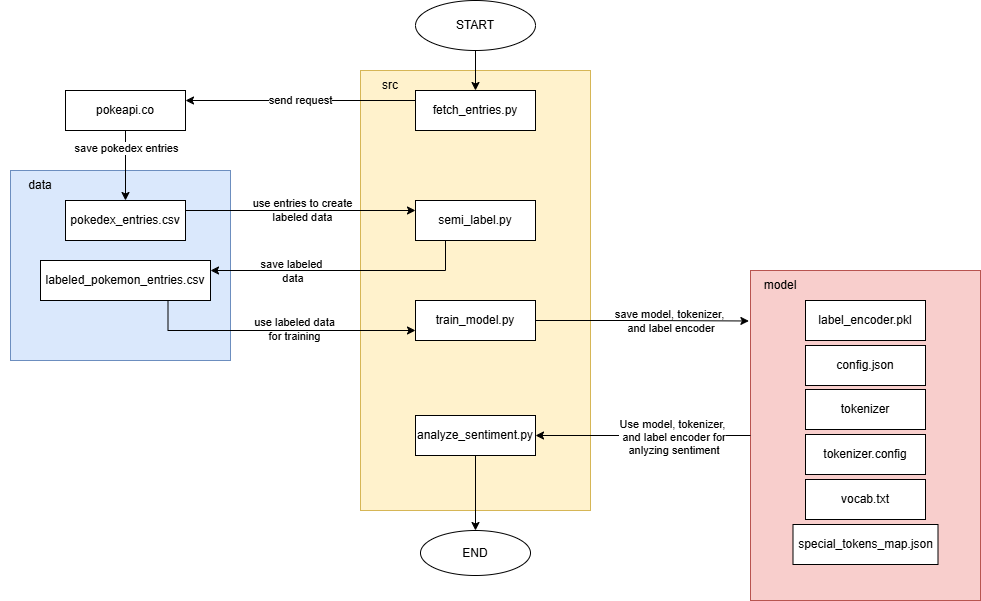

The diagram above was exported from draw.io. Its source (the exported page's mxGraphModel, read from the mxfile embedded in the PNG):
<mxGraphModel dx="1959" dy="762" grid="1" gridSize="10" guides="1" tooltips="1" connect="1" arrows="1" fold="1" page="1" pageScale="1" pageWidth="850" pageHeight="1100" background="#FFFFFF" math="0" shadow="0">
  <root>
    <mxCell id="0" />
    <mxCell id="1" parent="0" />
    <mxCell id="H2wRqJ7Hul_gevoxxxuV-1" value="" style="rounded=0;whiteSpace=wrap;html=1;fillColor=#fff2cc;strokeColor=#d6b656;" vertex="1" parent="1">
      <mxGeometry x="310" y="110" width="230" height="440" as="geometry" />
    </mxCell>
    <mxCell id="H2wRqJ7Hul_gevoxxxuV-2" value="src" style="text;strokeColor=none;align=center;fillColor=none;html=1;verticalAlign=middle;whiteSpace=wrap;rounded=0;" vertex="1" parent="1">
      <mxGeometry x="310" y="110" width="60" height="30" as="geometry" />
    </mxCell>
    <mxCell id="H2wRqJ7Hul_gevoxxxuV-13" value="send request" style="edgeStyle=orthogonalEdgeStyle;rounded=0;orthogonalLoop=1;jettySize=auto;html=1;exitX=0;exitY=0.25;exitDx=0;exitDy=0;entryX=1;entryY=0.25;entryDx=0;entryDy=0;" edge="1" parent="1" source="H2wRqJ7Hul_gevoxxxuV-9" target="H2wRqJ7Hul_gevoxxxuV-10">
      <mxGeometry relative="1" as="geometry" />
    </mxCell>
    <mxCell id="H2wRqJ7Hul_gevoxxxuV-9" value="fetch_entries.py" style="rounded=0;whiteSpace=wrap;html=1;" vertex="1" parent="1">
      <mxGeometry x="365" y="130" width="120" height="40" as="geometry" />
    </mxCell>
    <mxCell id="H2wRqJ7Hul_gevoxxxuV-10" value="pokeapi.co" style="rounded=0;whiteSpace=wrap;html=1;" vertex="1" parent="1">
      <mxGeometry x="15" y="130" width="120" height="40" as="geometry" />
    </mxCell>
    <mxCell id="H2wRqJ7Hul_gevoxxxuV-27" style="edgeStyle=orthogonalEdgeStyle;rounded=0;orthogonalLoop=1;jettySize=auto;html=1;" edge="1" parent="1" source="H2wRqJ7Hul_gevoxxxuV-26" target="H2wRqJ7Hul_gevoxxxuV-9">
      <mxGeometry relative="1" as="geometry" />
    </mxCell>
    <mxCell id="H2wRqJ7Hul_gevoxxxuV-26" value="START" style="ellipse;whiteSpace=wrap;html=1;" vertex="1" parent="1">
      <mxGeometry x="365" y="40" width="120" height="50" as="geometry" />
    </mxCell>
    <mxCell id="H2wRqJ7Hul_gevoxxxuV-30" value="semi_label.py" style="rounded=0;whiteSpace=wrap;html=1;" vertex="1" parent="1">
      <mxGeometry x="365" y="240" width="120" height="40" as="geometry" />
    </mxCell>
    <mxCell id="H2wRqJ7Hul_gevoxxxuV-32" value="" style="group" vertex="1" connectable="0" parent="1">
      <mxGeometry x="700" y="310" width="230" height="330" as="geometry" />
    </mxCell>
    <mxCell id="H2wRqJ7Hul_gevoxxxuV-5" value="" style="rounded=0;whiteSpace=wrap;html=1;fillColor=#f8cecc;strokeColor=#b85450;" vertex="1" parent="H2wRqJ7Hul_gevoxxxuV-32">
      <mxGeometry width="230" height="330" as="geometry" />
    </mxCell>
    <mxCell id="H2wRqJ7Hul_gevoxxxuV-8" value="model" style="text;strokeColor=none;align=center;fillColor=none;html=1;verticalAlign=middle;whiteSpace=wrap;rounded=0;" vertex="1" parent="H2wRqJ7Hul_gevoxxxuV-32">
      <mxGeometry width="60" height="30" as="geometry" />
    </mxCell>
    <mxCell id="H2wRqJ7Hul_gevoxxxuV-56" value="label_encoder.pkl" style="rounded=0;whiteSpace=wrap;html=1;" vertex="1" parent="H2wRqJ7Hul_gevoxxxuV-32">
      <mxGeometry x="55" y="30" width="120" height="40" as="geometry" />
    </mxCell>
    <mxCell id="H2wRqJ7Hul_gevoxxxuV-61" value="config.json" style="rounded=0;whiteSpace=wrap;html=1;" vertex="1" parent="H2wRqJ7Hul_gevoxxxuV-32">
      <mxGeometry x="55" y="75" width="120" height="40" as="geometry" />
    </mxCell>
    <mxCell id="H2wRqJ7Hul_gevoxxxuV-62" value="tokenizer" style="rounded=0;whiteSpace=wrap;html=1;" vertex="1" parent="H2wRqJ7Hul_gevoxxxuV-32">
      <mxGeometry x="55" y="119" width="120" height="40" as="geometry" />
    </mxCell>
    <mxCell id="H2wRqJ7Hul_gevoxxxuV-63" value="tokenizer.config" style="rounded=0;whiteSpace=wrap;html=1;" vertex="1" parent="H2wRqJ7Hul_gevoxxxuV-32">
      <mxGeometry x="55" y="164" width="120" height="40" as="geometry" />
    </mxCell>
    <mxCell id="H2wRqJ7Hul_gevoxxxuV-64" value="vocab.txt" style="rounded=0;whiteSpace=wrap;html=1;" vertex="1" parent="H2wRqJ7Hul_gevoxxxuV-32">
      <mxGeometry x="55" y="209" width="120" height="40" as="geometry" />
    </mxCell>
    <mxCell id="H2wRqJ7Hul_gevoxxxuV-65" value="special_tokens_map.json" style="rounded=0;whiteSpace=wrap;html=1;" vertex="1" parent="H2wRqJ7Hul_gevoxxxuV-32">
      <mxGeometry x="42.5" y="254" width="145" height="40" as="geometry" />
    </mxCell>
    <mxCell id="H2wRqJ7Hul_gevoxxxuV-41" value="train_model.py" style="rounded=0;whiteSpace=wrap;html=1;" vertex="1" parent="1">
      <mxGeometry x="365" y="340" width="120" height="40" as="geometry" />
    </mxCell>
    <mxCell id="H2wRqJ7Hul_gevoxxxuV-51" style="edgeStyle=orthogonalEdgeStyle;rounded=0;orthogonalLoop=1;jettySize=auto;html=1;exitX=1;exitY=0.5;exitDx=0;exitDy=0;entryX=-0.007;entryY=0.153;entryDx=0;entryDy=0;entryPerimeter=0;" edge="1" parent="1" source="H2wRqJ7Hul_gevoxxxuV-41" target="H2wRqJ7Hul_gevoxxxuV-5">
      <mxGeometry relative="1" as="geometry" />
    </mxCell>
    <mxCell id="H2wRqJ7Hul_gevoxxxuV-55" value="save model, tokenizer,&lt;div&gt;&amp;nbsp;and label encoder&lt;/div&gt;" style="edgeLabel;html=1;align=center;verticalAlign=middle;resizable=0;points=[];labelBackgroundColor=none;" vertex="1" connectable="0" parent="H2wRqJ7Hul_gevoxxxuV-51">
      <mxGeometry x="-0.0906" y="-3" relative="1" as="geometry">
        <mxPoint x="36" y="-3" as="offset" />
      </mxGeometry>
    </mxCell>
    <mxCell id="H2wRqJ7Hul_gevoxxxuV-52" value="" style="group" vertex="1" connectable="0" parent="1">
      <mxGeometry x="-50" y="210" width="230" height="190" as="geometry" />
    </mxCell>
    <mxCell id="H2wRqJ7Hul_gevoxxxuV-3" value="" style="rounded=0;whiteSpace=wrap;html=1;fillColor=#dae8fc;strokeColor=#6c8ebf;" vertex="1" parent="H2wRqJ7Hul_gevoxxxuV-52">
      <mxGeometry x="10" width="220" height="190" as="geometry" />
    </mxCell>
    <mxCell id="H2wRqJ7Hul_gevoxxxuV-38" value="labeled_pokemon_entries.csv" style="rounded=0;whiteSpace=wrap;html=1;" vertex="1" parent="H2wRqJ7Hul_gevoxxxuV-52">
      <mxGeometry x="40" y="90" width="170" height="40" as="geometry" />
    </mxCell>
    <mxCell id="H2wRqJ7Hul_gevoxxxuV-17" value="pokedex_entries.csv" style="rounded=0;whiteSpace=wrap;html=1;" vertex="1" parent="H2wRqJ7Hul_gevoxxxuV-52">
      <mxGeometry x="65" y="30" width="120" height="40" as="geometry" />
    </mxCell>
    <mxCell id="H2wRqJ7Hul_gevoxxxuV-4" value="data" style="text;strokeColor=none;align=center;fillColor=none;html=1;verticalAlign=middle;whiteSpace=wrap;rounded=0;" vertex="1" parent="H2wRqJ7Hul_gevoxxxuV-52">
      <mxGeometry x="10" width="60" height="30" as="geometry" />
    </mxCell>
    <mxCell id="H2wRqJ7Hul_gevoxxxuV-53" style="edgeStyle=orthogonalEdgeStyle;rounded=0;orthogonalLoop=1;jettySize=auto;html=1;entryX=0.5;entryY=0;entryDx=0;entryDy=0;" edge="1" parent="1" source="H2wRqJ7Hul_gevoxxxuV-10" target="H2wRqJ7Hul_gevoxxxuV-17">
      <mxGeometry relative="1" as="geometry" />
    </mxCell>
    <mxCell id="H2wRqJ7Hul_gevoxxxuV-54" value="save pokedex entries" style="edgeLabel;html=1;align=center;verticalAlign=middle;resizable=0;points=[];" vertex="1" connectable="0" parent="H2wRqJ7Hul_gevoxxxuV-53">
      <mxGeometry x="-0.5143" relative="1" as="geometry">
        <mxPoint as="offset" />
      </mxGeometry>
    </mxCell>
    <mxCell id="H2wRqJ7Hul_gevoxxxuV-33" style="edgeStyle=orthogonalEdgeStyle;rounded=0;orthogonalLoop=1;jettySize=auto;html=1;exitX=1;exitY=0.25;exitDx=0;exitDy=0;entryX=0;entryY=0.25;entryDx=0;entryDy=0;" edge="1" parent="1" source="H2wRqJ7Hul_gevoxxxuV-17" target="H2wRqJ7Hul_gevoxxxuV-30">
      <mxGeometry relative="1" as="geometry" />
    </mxCell>
    <mxCell id="H2wRqJ7Hul_gevoxxxuV-50" value="use entries to create&lt;div&gt;labeled data&lt;/div&gt;" style="edgeLabel;html=1;align=center;verticalAlign=middle;resizable=0;points=[];labelBackgroundColor=none;" vertex="1" connectable="0" parent="H2wRqJ7Hul_gevoxxxuV-33">
      <mxGeometry x="-0.0465" y="1" relative="1" as="geometry">
        <mxPoint x="6" as="offset" />
      </mxGeometry>
    </mxCell>
    <mxCell id="H2wRqJ7Hul_gevoxxxuV-46" style="edgeStyle=orthogonalEdgeStyle;rounded=0;orthogonalLoop=1;jettySize=auto;html=1;exitX=0.25;exitY=1;exitDx=0;exitDy=0;entryX=1;entryY=0.25;entryDx=0;entryDy=0;labelBackgroundColor=none;" edge="1" parent="1" source="H2wRqJ7Hul_gevoxxxuV-30" target="H2wRqJ7Hul_gevoxxxuV-38">
      <mxGeometry relative="1" as="geometry" />
    </mxCell>
    <mxCell id="H2wRqJ7Hul_gevoxxxuV-49" value="save labeled&lt;div&gt;&amp;nbsp;data&lt;/div&gt;" style="edgeLabel;html=1;align=center;verticalAlign=middle;resizable=0;points=[];labelBackgroundColor=none;" vertex="1" connectable="0" parent="H2wRqJ7Hul_gevoxxxuV-46">
      <mxGeometry x="0.1846" y="1" relative="1" as="geometry">
        <mxPoint x="-28" y="-1" as="offset" />
      </mxGeometry>
    </mxCell>
    <mxCell id="H2wRqJ7Hul_gevoxxxuV-44" style="edgeStyle=orthogonalEdgeStyle;rounded=0;orthogonalLoop=1;jettySize=auto;html=1;exitX=0.75;exitY=1;exitDx=0;exitDy=0;entryX=0;entryY=0.75;entryDx=0;entryDy=0;" edge="1" parent="1" source="H2wRqJ7Hul_gevoxxxuV-38" target="H2wRqJ7Hul_gevoxxxuV-41">
      <mxGeometry relative="1" as="geometry" />
    </mxCell>
    <mxCell id="H2wRqJ7Hul_gevoxxxuV-45" value="use labeled data&lt;div&gt;for training&lt;/div&gt;" style="edgeLabel;html=1;align=center;verticalAlign=middle;resizable=0;points=[];labelBackgroundColor=none;" vertex="1" connectable="0" parent="H2wRqJ7Hul_gevoxxxuV-44">
      <mxGeometry x="0.1228" y="2" relative="1" as="geometry">
        <mxPoint as="offset" />
      </mxGeometry>
    </mxCell>
    <mxCell id="H2wRqJ7Hul_gevoxxxuV-84" value="" style="edgeStyle=orthogonalEdgeStyle;rounded=0;orthogonalLoop=1;jettySize=auto;html=1;" edge="1" parent="1" source="H2wRqJ7Hul_gevoxxxuV-67" target="H2wRqJ7Hul_gevoxxxuV-83">
      <mxGeometry relative="1" as="geometry" />
    </mxCell>
    <mxCell id="H2wRqJ7Hul_gevoxxxuV-67" value="analyze_sentiment.py" style="rounded=0;whiteSpace=wrap;html=1;" vertex="1" parent="1">
      <mxGeometry x="365" y="455" width="120" height="40" as="geometry" />
    </mxCell>
    <mxCell id="H2wRqJ7Hul_gevoxxxuV-69" style="edgeStyle=orthogonalEdgeStyle;rounded=0;orthogonalLoop=1;jettySize=auto;html=1;exitX=0;exitY=0.5;exitDx=0;exitDy=0;entryX=1;entryY=0.5;entryDx=0;entryDy=0;" edge="1" parent="1" source="H2wRqJ7Hul_gevoxxxuV-5" target="H2wRqJ7Hul_gevoxxxuV-67">
      <mxGeometry relative="1" as="geometry" />
    </mxCell>
    <mxCell id="H2wRqJ7Hul_gevoxxxuV-71" value="Use model, tokenizer,&lt;div&gt;&amp;nbsp;and label&amp;nbsp;&lt;span style=&quot;background-color: light-dark(#ffffff, var(--ge-dark-color, #121212)); color: light-dark(rgb(0, 0, 0), rgb(255, 255, 255));&quot;&gt;encoder for&lt;/span&gt;&lt;/div&gt;&lt;div&gt;&lt;span style=&quot;background-color: light-dark(#ffffff, var(--ge-dark-color, #121212)); color: light-dark(rgb(0, 0, 0), rgb(255, 255, 255));&quot;&gt;&amp;nbsp;anlyzing sentiment&lt;/span&gt;&lt;/div&gt;" style="edgeLabel;html=1;align=center;verticalAlign=middle;resizable=0;points=[];" vertex="1" connectable="0" parent="H2wRqJ7Hul_gevoxxxuV-69">
      <mxGeometry x="-0.2616" y="1" relative="1" as="geometry">
        <mxPoint as="offset" />
      </mxGeometry>
    </mxCell>
    <mxCell id="H2wRqJ7Hul_gevoxxxuV-83" value="END" style="ellipse;whiteSpace=wrap;html=1;rounded=0;" vertex="1" parent="1">
      <mxGeometry x="370" y="570" width="110" height="45" as="geometry" />
    </mxCell>
  </root>
</mxGraphModel>